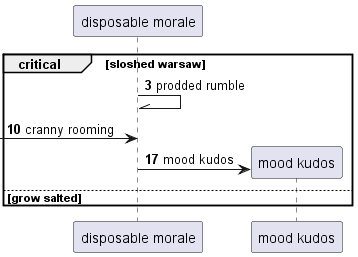

The diagram above was rendered by PlantUML. Its source (embedded in the PNG):
@startuml
participant "disposable morale" as 0
autonumber 3 7
critical sloshed warsaw
0 -\\ 0: prodded rumble
 [-> 0: cranny rooming
create participant "mood kudos" as 1
0 -> 1 : mood kudos
else grow salted
end
@enduml